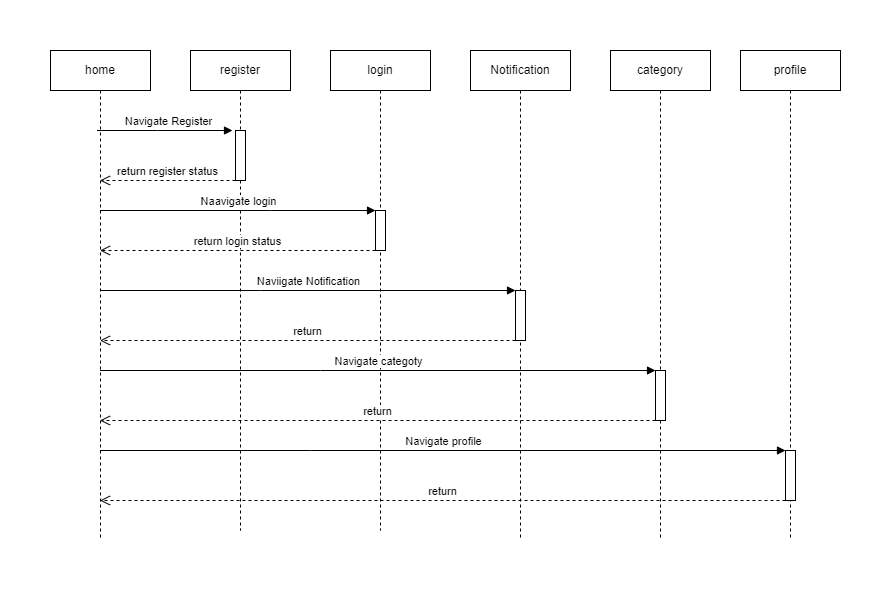

The diagram above was exported from draw.io. Its source (the exported page's mxGraphModel, read from the mxfile embedded in the PNG):
<mxGraphModel dx="880" dy="394" grid="1" gridSize="10" guides="1" tooltips="1" connect="1" arrows="1" fold="1" page="1" pageScale="1" pageWidth="850" pageHeight="1100" math="0" shadow="0">
  <root>
    <mxCell id="0" />
    <mxCell id="1" parent="0" />
    <mxCell id="uAIKGu0MqEElEqKuaAfL-1" value="home" style="shape=umlLifeline;perimeter=lifelinePerimeter;whiteSpace=wrap;html=1;container=1;dropTarget=0;collapsible=0;recursiveResize=0;outlineConnect=0;portConstraint=eastwest;newEdgeStyle={&quot;edgeStyle&quot;:&quot;elbowEdgeStyle&quot;,&quot;elbow&quot;:&quot;vertical&quot;,&quot;curved&quot;:0,&quot;rounded&quot;:0};" vertex="1" parent="1">
      <mxGeometry x="30" y="150" width="100" height="490" as="geometry" />
    </mxCell>
    <mxCell id="uAIKGu0MqEElEqKuaAfL-2" value="register" style="shape=umlLifeline;perimeter=lifelinePerimeter;whiteSpace=wrap;html=1;container=1;dropTarget=0;collapsible=0;recursiveResize=0;outlineConnect=0;portConstraint=eastwest;newEdgeStyle={&quot;edgeStyle&quot;:&quot;elbowEdgeStyle&quot;,&quot;elbow&quot;:&quot;vertical&quot;,&quot;curved&quot;:0,&quot;rounded&quot;:0};" vertex="1" parent="1">
      <mxGeometry x="170" y="150" width="100" height="480" as="geometry" />
    </mxCell>
    <mxCell id="uAIKGu0MqEElEqKuaAfL-18" value="" style="html=1;points=[];perimeter=orthogonalPerimeter;outlineConnect=0;targetShapes=umlLifeline;portConstraint=eastwest;newEdgeStyle={&quot;edgeStyle&quot;:&quot;elbowEdgeStyle&quot;,&quot;elbow&quot;:&quot;vertical&quot;,&quot;curved&quot;:0,&quot;rounded&quot;:0};" vertex="1" parent="uAIKGu0MqEElEqKuaAfL-2">
      <mxGeometry x="45" y="80" width="10" height="50" as="geometry" />
    </mxCell>
    <mxCell id="uAIKGu0MqEElEqKuaAfL-3" value="login" style="shape=umlLifeline;perimeter=lifelinePerimeter;whiteSpace=wrap;html=1;container=1;dropTarget=0;collapsible=0;recursiveResize=0;outlineConnect=0;portConstraint=eastwest;newEdgeStyle={&quot;edgeStyle&quot;:&quot;elbowEdgeStyle&quot;,&quot;elbow&quot;:&quot;vertical&quot;,&quot;curved&quot;:0,&quot;rounded&quot;:0};" vertex="1" parent="1">
      <mxGeometry x="310" y="150" width="100" height="480" as="geometry" />
    </mxCell>
    <mxCell id="uAIKGu0MqEElEqKuaAfL-21" value="" style="html=1;points=[];perimeter=orthogonalPerimeter;outlineConnect=0;targetShapes=umlLifeline;portConstraint=eastwest;newEdgeStyle={&quot;edgeStyle&quot;:&quot;elbowEdgeStyle&quot;,&quot;elbow&quot;:&quot;vertical&quot;,&quot;curved&quot;:0,&quot;rounded&quot;:0};" vertex="1" parent="uAIKGu0MqEElEqKuaAfL-3">
      <mxGeometry x="45" y="160" width="10" height="40" as="geometry" />
    </mxCell>
    <mxCell id="uAIKGu0MqEElEqKuaAfL-19" value="Navigate Register" style="html=1;verticalAlign=bottom;endArrow=block;edgeStyle=elbowEdgeStyle;elbow=vertical;curved=0;rounded=0;" edge="1" parent="1">
      <mxGeometry x="0.0406" relative="1" as="geometry">
        <mxPoint x="76.5" y="230" as="sourcePoint" />
        <mxPoint x="212" y="230" as="targetPoint" />
        <Array as="points">
          <mxPoint x="137" y="230" />
        </Array>
        <mxPoint as="offset" />
      </mxGeometry>
    </mxCell>
    <mxCell id="uAIKGu0MqEElEqKuaAfL-20" value="return register status" style="html=1;verticalAlign=bottom;endArrow=open;dashed=1;endSize=8;edgeStyle=elbowEdgeStyle;elbow=vertical;curved=0;rounded=0;" edge="1" source="uAIKGu0MqEElEqKuaAfL-18" parent="1" target="uAIKGu0MqEElEqKuaAfL-1">
      <mxGeometry relative="1" as="geometry">
        <mxPoint x="145" y="305" as="targetPoint" />
        <Array as="points">
          <mxPoint x="170" y="280" />
          <mxPoint x="130" y="280" />
          <mxPoint x="110" y="270" />
        </Array>
      </mxGeometry>
    </mxCell>
    <mxCell id="uAIKGu0MqEElEqKuaAfL-23" value="return login status" style="html=1;verticalAlign=bottom;endArrow=open;dashed=1;endSize=8;edgeStyle=elbowEdgeStyle;elbow=vertical;curved=0;rounded=0;" edge="1" source="uAIKGu0MqEElEqKuaAfL-21" parent="1" target="uAIKGu0MqEElEqKuaAfL-1">
      <mxGeometry relative="1" as="geometry">
        <mxPoint x="285" y="385" as="targetPoint" />
        <Array as="points">
          <mxPoint x="320" y="350" />
        </Array>
      </mxGeometry>
    </mxCell>
    <mxCell id="uAIKGu0MqEElEqKuaAfL-22" value="Naavigate login" style="html=1;verticalAlign=bottom;endArrow=block;edgeStyle=elbowEdgeStyle;elbow=vertical;curved=0;rounded=0;" edge="1" target="uAIKGu0MqEElEqKuaAfL-21" parent="1" source="uAIKGu0MqEElEqKuaAfL-1">
      <mxGeometry relative="1" as="geometry">
        <mxPoint x="285" y="310" as="sourcePoint" />
        <Array as="points">
          <mxPoint x="250" y="310" />
        </Array>
      </mxGeometry>
    </mxCell>
    <mxCell id="uAIKGu0MqEElEqKuaAfL-24" value="Notification" style="shape=umlLifeline;perimeter=lifelinePerimeter;whiteSpace=wrap;html=1;container=1;dropTarget=0;collapsible=0;recursiveResize=0;outlineConnect=0;portConstraint=eastwest;newEdgeStyle={&quot;edgeStyle&quot;:&quot;elbowEdgeStyle&quot;,&quot;elbow&quot;:&quot;vertical&quot;,&quot;curved&quot;:0,&quot;rounded&quot;:0};" vertex="1" parent="1">
      <mxGeometry x="450" y="150" width="100" height="490" as="geometry" />
    </mxCell>
    <mxCell id="uAIKGu0MqEElEqKuaAfL-25" value="" style="html=1;points=[];perimeter=orthogonalPerimeter;outlineConnect=0;targetShapes=umlLifeline;portConstraint=eastwest;newEdgeStyle={&quot;edgeStyle&quot;:&quot;elbowEdgeStyle&quot;,&quot;elbow&quot;:&quot;vertical&quot;,&quot;curved&quot;:0,&quot;rounded&quot;:0};" vertex="1" parent="uAIKGu0MqEElEqKuaAfL-24">
      <mxGeometry x="45" y="240" width="10" height="50" as="geometry" />
    </mxCell>
    <mxCell id="uAIKGu0MqEElEqKuaAfL-26" value="Naviigate Notification" style="html=1;verticalAlign=bottom;endArrow=block;edgeStyle=elbowEdgeStyle;elbow=vertical;curved=0;rounded=0;" edge="1" target="uAIKGu0MqEElEqKuaAfL-25" parent="1" source="uAIKGu0MqEElEqKuaAfL-1">
      <mxGeometry relative="1" as="geometry">
        <mxPoint x="425" y="390" as="sourcePoint" />
        <Array as="points">
          <mxPoint x="240" y="390" />
        </Array>
      </mxGeometry>
    </mxCell>
    <mxCell id="uAIKGu0MqEElEqKuaAfL-27" value="return" style="html=1;verticalAlign=bottom;endArrow=open;dashed=1;endSize=8;edgeStyle=elbowEdgeStyle;elbow=vertical;curved=0;rounded=0;" edge="1" source="uAIKGu0MqEElEqKuaAfL-25" parent="1" target="uAIKGu0MqEElEqKuaAfL-1">
      <mxGeometry relative="1" as="geometry">
        <mxPoint x="425" y="465" as="targetPoint" />
        <Array as="points">
          <mxPoint x="480" y="440" />
        </Array>
      </mxGeometry>
    </mxCell>
    <mxCell id="uAIKGu0MqEElEqKuaAfL-29" value="category" style="shape=umlLifeline;perimeter=lifelinePerimeter;whiteSpace=wrap;html=1;container=1;dropTarget=0;collapsible=0;recursiveResize=0;outlineConnect=0;portConstraint=eastwest;newEdgeStyle={&quot;edgeStyle&quot;:&quot;elbowEdgeStyle&quot;,&quot;elbow&quot;:&quot;vertical&quot;,&quot;curved&quot;:0,&quot;rounded&quot;:0};" vertex="1" parent="1">
      <mxGeometry x="590" y="150" width="100" height="490" as="geometry" />
    </mxCell>
    <mxCell id="uAIKGu0MqEElEqKuaAfL-31" value="" style="html=1;points=[];perimeter=orthogonalPerimeter;outlineConnect=0;targetShapes=umlLifeline;portConstraint=eastwest;newEdgeStyle={&quot;edgeStyle&quot;:&quot;elbowEdgeStyle&quot;,&quot;elbow&quot;:&quot;vertical&quot;,&quot;curved&quot;:0,&quot;rounded&quot;:0};" vertex="1" parent="uAIKGu0MqEElEqKuaAfL-29">
      <mxGeometry x="45" y="320" width="10" height="50" as="geometry" />
    </mxCell>
    <mxCell id="uAIKGu0MqEElEqKuaAfL-30" value="profile" style="shape=umlLifeline;perimeter=lifelinePerimeter;whiteSpace=wrap;html=1;container=1;dropTarget=0;collapsible=0;recursiveResize=0;outlineConnect=0;portConstraint=eastwest;newEdgeStyle={&quot;edgeStyle&quot;:&quot;elbowEdgeStyle&quot;,&quot;elbow&quot;:&quot;vertical&quot;,&quot;curved&quot;:0,&quot;rounded&quot;:0};" vertex="1" parent="1">
      <mxGeometry x="720" y="150" width="100" height="490" as="geometry" />
    </mxCell>
    <mxCell id="uAIKGu0MqEElEqKuaAfL-34" value="" style="html=1;points=[];perimeter=orthogonalPerimeter;outlineConnect=0;targetShapes=umlLifeline;portConstraint=eastwest;newEdgeStyle={&quot;edgeStyle&quot;:&quot;elbowEdgeStyle&quot;,&quot;elbow&quot;:&quot;vertical&quot;,&quot;curved&quot;:0,&quot;rounded&quot;:0};" vertex="1" parent="uAIKGu0MqEElEqKuaAfL-30">
      <mxGeometry x="45" y="400" width="10" height="50" as="geometry" />
    </mxCell>
    <mxCell id="uAIKGu0MqEElEqKuaAfL-33" value="return" style="html=1;verticalAlign=bottom;endArrow=open;dashed=1;endSize=8;edgeStyle=elbowEdgeStyle;elbow=vertical;curved=0;rounded=0;" edge="1" source="uAIKGu0MqEElEqKuaAfL-31" parent="1" target="uAIKGu0MqEElEqKuaAfL-1">
      <mxGeometry relative="1" as="geometry">
        <mxPoint x="565" y="545" as="targetPoint" />
        <Array as="points">
          <mxPoint x="300" y="520" />
        </Array>
      </mxGeometry>
    </mxCell>
    <mxCell id="uAIKGu0MqEElEqKuaAfL-32" value="Navigate categoty" style="html=1;verticalAlign=bottom;endArrow=block;edgeStyle=elbowEdgeStyle;elbow=vertical;curved=0;rounded=0;" edge="1" target="uAIKGu0MqEElEqKuaAfL-31" parent="1" source="uAIKGu0MqEElEqKuaAfL-1">
      <mxGeometry relative="1" as="geometry">
        <mxPoint x="565" y="470" as="sourcePoint" />
        <Array as="points">
          <mxPoint x="300" y="470" />
        </Array>
      </mxGeometry>
    </mxCell>
    <mxCell id="uAIKGu0MqEElEqKuaAfL-36" value="return" style="html=1;verticalAlign=bottom;endArrow=open;dashed=1;endSize=8;edgeStyle=elbowEdgeStyle;elbow=vertical;curved=0;rounded=0;" edge="1" source="uAIKGu0MqEElEqKuaAfL-34" parent="1" target="uAIKGu0MqEElEqKuaAfL-1">
      <mxGeometry relative="1" as="geometry">
        <mxPoint x="695" y="625" as="targetPoint" />
        <Array as="points">
          <mxPoint x="740" y="600" />
        </Array>
      </mxGeometry>
    </mxCell>
    <mxCell id="uAIKGu0MqEElEqKuaAfL-35" value="Navigate profile" style="html=1;verticalAlign=bottom;endArrow=block;edgeStyle=elbowEdgeStyle;elbow=vertical;curved=0;rounded=0;" edge="1" target="uAIKGu0MqEElEqKuaAfL-34" parent="1" source="uAIKGu0MqEElEqKuaAfL-1">
      <mxGeometry relative="1" as="geometry">
        <mxPoint x="695" y="550" as="sourcePoint" />
        <Array as="points">
          <mxPoint x="290" y="550" />
        </Array>
      </mxGeometry>
    </mxCell>
  </root>
</mxGraphModel>